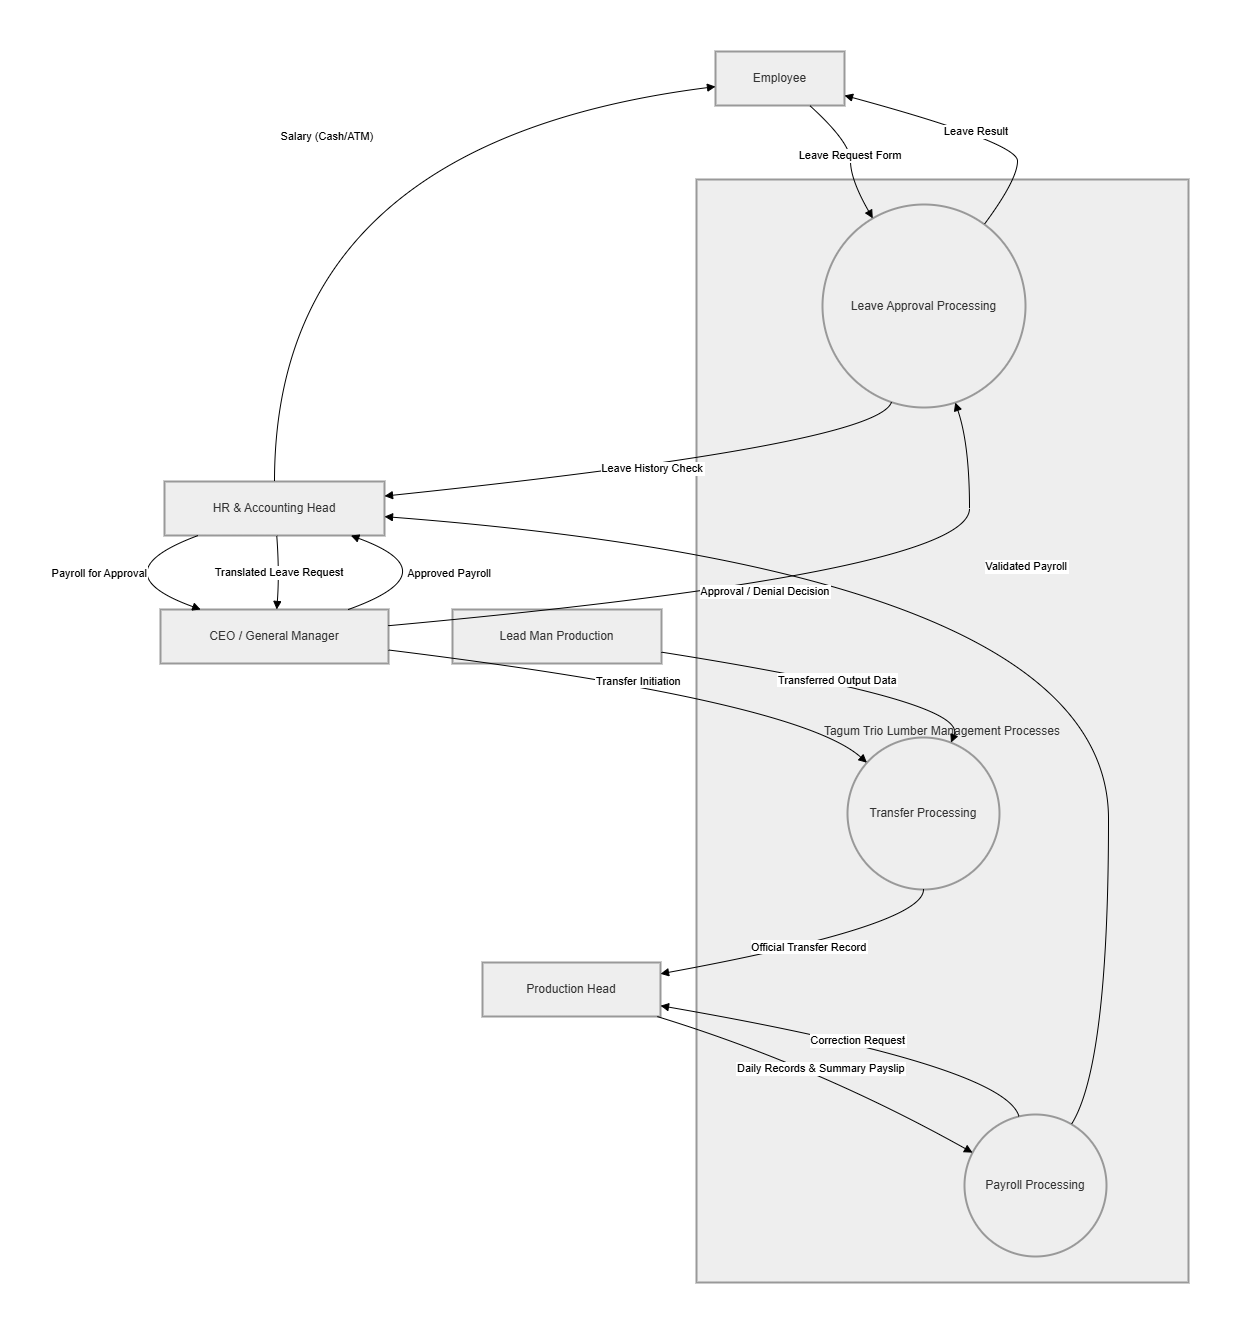

The diagram above was exported from draw.io. Its source (the exported page's mxGraphModel, read from the mxfile embedded in the PNG):
<mxGraphModel dx="3013" dy="1271" grid="1" gridSize="10" guides="1" tooltips="1" connect="1" arrows="1" fold="1" page="1" pageScale="1" pageWidth="850" pageHeight="1100" math="0" shadow="0">
  <root>
    <mxCell id="0" />
    <mxCell id="1" parent="0" />
    <mxCell id="2lcUysC4W9zZ5eXI8LMZ-1" parent="1" style="whiteSpace=wrap;strokeWidth=2;fillColor=light-dark(#eeeeee,#1f2020);strokeColor=light-dark(#999999,#cccccc);fontColor=light-dark(#333333,#cccccc);" value="Tagum Trio Lumber Management Processes" vertex="1">
      <mxGeometry height="1103" width="492" x="618" y="148" as="geometry" />
    </mxCell>
    <mxCell id="2lcUysC4W9zZ5eXI8LMZ-2" parent="1" style="whiteSpace=wrap;strokeWidth=2;fillColor=light-dark(#eeeeee,#1f2020);strokeColor=light-dark(#999999,#cccccc);fontColor=light-dark(#333333,#cccccc);" value="Employee" vertex="1">
      <mxGeometry height="54" width="129" x="637" y="20" as="geometry" />
    </mxCell>
    <mxCell id="2lcUysC4W9zZ5eXI8LMZ-3" parent="1" style="whiteSpace=wrap;strokeWidth=2;fillColor=light-dark(#eeeeee,#1f2020);strokeColor=light-dark(#999999,#cccccc);fontColor=light-dark(#333333,#cccccc);" value="Production Head" vertex="1">
      <mxGeometry height="54" width="178" x="404" y="931" as="geometry" />
    </mxCell>
    <mxCell id="2lcUysC4W9zZ5eXI8LMZ-4" parent="1" style="whiteSpace=wrap;strokeWidth=2;fillColor=light-dark(#eeeeee,#1f2020);strokeColor=light-dark(#999999,#cccccc);fontColor=light-dark(#333333,#cccccc);" value="HR &amp; Accounting Head" vertex="1">
      <mxGeometry height="54" width="220" x="86" y="450" as="geometry" />
    </mxCell>
    <mxCell id="2lcUysC4W9zZ5eXI8LMZ-5" parent="1" style="whiteSpace=wrap;strokeWidth=2;fillColor=light-dark(#eeeeee,#1f2020);strokeColor=light-dark(#999999,#cccccc);fontColor=light-dark(#333333,#cccccc);" value="CEO / General Manager" vertex="1">
      <mxGeometry height="54" width="228" x="82" y="578" as="geometry" />
    </mxCell>
    <mxCell id="2lcUysC4W9zZ5eXI8LMZ-6" parent="1" style="whiteSpace=wrap;strokeWidth=2;fillColor=light-dark(#eeeeee,#1f2020);strokeColor=light-dark(#999999,#cccccc);fontColor=light-dark(#333333,#cccccc);" value="Lead Man Production" vertex="1">
      <mxGeometry height="54" width="209" x="374" y="578" as="geometry" />
    </mxCell>
    <mxCell id="2lcUysC4W9zZ5eXI8LMZ-7" parent="1" style="ellipse;aspect=fixed;strokeWidth=2;whiteSpace=wrap;fillColor=light-dark(#eeeeee,#1f2020);strokeColor=light-dark(#999999,#cccccc);fontColor=light-dark(#333333,#cccccc);" value="Payroll Processing" vertex="1">
      <mxGeometry height="142" width="142" x="886" y="1083" as="geometry" />
    </mxCell>
    <mxCell id="2lcUysC4W9zZ5eXI8LMZ-8" parent="1" style="ellipse;aspect=fixed;strokeWidth=2;whiteSpace=wrap;fillColor=light-dark(#eeeeee,#1f2020);strokeColor=light-dark(#999999,#cccccc);fontColor=light-dark(#333333,#cccccc);" value="Transfer Processing" vertex="1">
      <mxGeometry height="152" width="152" x="769" y="706" as="geometry" />
    </mxCell>
    <mxCell id="2lcUysC4W9zZ5eXI8LMZ-9" parent="1" style="ellipse;aspect=fixed;strokeWidth=2;whiteSpace=wrap;fillColor=light-dark(#eeeeee,#1f2020);strokeColor=light-dark(#999999,#cccccc);fontColor=light-dark(#333333,#cccccc);" value="Leave Approval Processing" vertex="1">
      <mxGeometry height="203" width="203" x="744" y="173" as="geometry" />
    </mxCell>
    <mxCell id="2lcUysC4W9zZ5eXI8LMZ-10" edge="1" parent="1" source="2lcUysC4W9zZ5eXI8LMZ-3" style="curved=1;startArrow=none;endArrow=block;exitX=0.99;exitY=1.01;entryX=0;entryY=0.23;rounded=0;" target="2lcUysC4W9zZ5eXI8LMZ-7" value="Daily Records &amp; Summary Payslip">
      <mxGeometry relative="1" as="geometry">
        <Array as="points">
          <mxPoint x="738" y="1034" />
        </Array>
      </mxGeometry>
    </mxCell>
    <mxCell id="2lcUysC4W9zZ5eXI8LMZ-11" edge="1" parent="1" source="2lcUysC4W9zZ5eXI8LMZ-7" style="curved=1;startArrow=none;endArrow=block;exitX=0.37;exitY=0;entryX=1;entryY=0.8;rounded=0;" target="2lcUysC4W9zZ5eXI8LMZ-3" value="Correction Request">
      <mxGeometry relative="1" as="geometry">
        <Array as="points">
          <mxPoint x="926" y="1034" />
        </Array>
      </mxGeometry>
    </mxCell>
    <mxCell id="2lcUysC4W9zZ5eXI8LMZ-12" edge="1" parent="1" source="2lcUysC4W9zZ5eXI8LMZ-7" style="curved=1;startArrow=none;endArrow=block;exitX=0.8;exitY=0;entryX=1;entryY=0.65;rounded=0;" target="2lcUysC4W9zZ5eXI8LMZ-4" value="Validated Payroll">
      <mxGeometry relative="1" as="geometry">
        <Array as="points">
          <mxPoint x="1030" y="1034" />
          <mxPoint x="1030" y="541" />
        </Array>
      </mxGeometry>
    </mxCell>
    <mxCell id="2lcUysC4W9zZ5eXI8LMZ-13" edge="1" parent="1" source="2lcUysC4W9zZ5eXI8LMZ-4" style="curved=1;startArrow=none;endArrow=block;exitX=0.16;exitY=0.99;entryX=0.17;entryY=-0.01;rounded=0;" target="2lcUysC4W9zZ5eXI8LMZ-5" value="Payroll for Approval">
      <mxGeometry relative="1" as="geometry">
        <Array as="points">
          <mxPoint x="20" y="541" />
        </Array>
      </mxGeometry>
    </mxCell>
    <mxCell id="2lcUysC4W9zZ5eXI8LMZ-14" edge="1" parent="1" source="2lcUysC4W9zZ5eXI8LMZ-5" style="curved=1;startArrow=none;endArrow=block;exitX=0.83;exitY=-0.01;entryX=0.84;entryY=0.99;rounded=0;" target="2lcUysC4W9zZ5eXI8LMZ-4" value="Approved Payroll">
      <mxGeometry relative="1" as="geometry">
        <Array as="points">
          <mxPoint x="373" y="541" />
        </Array>
      </mxGeometry>
    </mxCell>
    <mxCell id="2lcUysC4W9zZ5eXI8LMZ-15" edge="1" parent="1" source="2lcUysC4W9zZ5eXI8LMZ-4" style="curved=1;startArrow=none;endArrow=block;exitX=0.5;exitY=-0.01;entryX=0;entryY=0.65;rounded=0;" target="2lcUysC4W9zZ5eXI8LMZ-2" value="Salary (Cash/ATM)">
      <mxGeometry relative="1" as="geometry">
        <Array as="points">
          <mxPoint x="196" y="111" />
        </Array>
      </mxGeometry>
    </mxCell>
    <mxCell id="2lcUysC4W9zZ5eXI8LMZ-16" edge="1" parent="1" source="2lcUysC4W9zZ5eXI8LMZ-5" style="curved=1;startArrow=none;endArrow=block;exitX=1;exitY=0.75;entryX=0;entryY=0.05;rounded=0;" target="2lcUysC4W9zZ5eXI8LMZ-8" value="Transfer Initiation">
      <mxGeometry relative="1" as="geometry">
        <Array as="points">
          <mxPoint x="719" y="669" />
        </Array>
      </mxGeometry>
    </mxCell>
    <mxCell id="2lcUysC4W9zZ5eXI8LMZ-17" edge="1" parent="1" source="2lcUysC4W9zZ5eXI8LMZ-6" style="curved=1;startArrow=none;endArrow=block;exitX=1;exitY=0.79;entryX=0.7;entryY=0;rounded=0;" target="2lcUysC4W9zZ5eXI8LMZ-8" value="Transferred Output Data">
      <mxGeometry relative="1" as="geometry">
        <Array as="points">
          <mxPoint x="890" y="669" />
        </Array>
      </mxGeometry>
    </mxCell>
    <mxCell id="2lcUysC4W9zZ5eXI8LMZ-18" edge="1" parent="1" source="2lcUysC4W9zZ5eXI8LMZ-8" style="curved=1;startArrow=none;endArrow=block;exitX=0.5;exitY=1;entryX=1;entryY=0.21;rounded=0;" target="2lcUysC4W9zZ5eXI8LMZ-3" value="Official Transfer Record">
      <mxGeometry relative="1" as="geometry">
        <Array as="points">
          <mxPoint x="845" y="894" />
        </Array>
      </mxGeometry>
    </mxCell>
    <mxCell id="2lcUysC4W9zZ5eXI8LMZ-19" edge="1" parent="1" source="2lcUysC4W9zZ5eXI8LMZ-2" style="curved=1;startArrow=none;endArrow=block;exitX=0.73;exitY=1;entryX=0.21;entryY=0;rounded=0;" target="2lcUysC4W9zZ5eXI8LMZ-9" value="Leave Request Form">
      <mxGeometry relative="1" as="geometry">
        <Array as="points">
          <mxPoint x="772" y="111" />
          <mxPoint x="772" y="148" />
        </Array>
      </mxGeometry>
    </mxCell>
    <mxCell id="2lcUysC4W9zZ5eXI8LMZ-20" edge="1" parent="1" source="2lcUysC4W9zZ5eXI8LMZ-9" style="curved=1;startArrow=none;endArrow=block;exitX=0.33;exitY=1;entryX=1;entryY=0.27;rounded=0;" target="2lcUysC4W9zZ5eXI8LMZ-4" value="Leave History Check">
      <mxGeometry relative="1" as="geometry">
        <Array as="points">
          <mxPoint x="799" y="413" />
        </Array>
      </mxGeometry>
    </mxCell>
    <mxCell id="2lcUysC4W9zZ5eXI8LMZ-21" edge="1" parent="1" source="2lcUysC4W9zZ5eXI8LMZ-4" style="curved=1;startArrow=none;endArrow=block;exitX=0.51;exitY=0.99;entryX=0.51;entryY=-0.01;rounded=0;" target="2lcUysC4W9zZ5eXI8LMZ-5" value="Translated Leave Request">
      <mxGeometry relative="1" as="geometry">
        <Array as="points">
          <mxPoint x="201" y="541" />
        </Array>
      </mxGeometry>
    </mxCell>
    <mxCell id="2lcUysC4W9zZ5eXI8LMZ-22" edge="1" parent="1" source="2lcUysC4W9zZ5eXI8LMZ-5" style="curved=1;startArrow=none;endArrow=block;exitX=1;exitY=0.3;entryX=0.66;entryY=1;rounded=0;" target="2lcUysC4W9zZ5eXI8LMZ-9" value="Approval / Denial Decision">
      <mxGeometry relative="1" as="geometry">
        <Array as="points">
          <mxPoint x="891" y="541" />
          <mxPoint x="891" y="413" />
        </Array>
      </mxGeometry>
    </mxCell>
    <mxCell id="2lcUysC4W9zZ5eXI8LMZ-23" edge="1" parent="1" source="2lcUysC4W9zZ5eXI8LMZ-9" style="curved=1;startArrow=none;endArrow=block;exitX=0.87;exitY=0;entryX=1.01;entryY=0.82;rounded=0;" target="2lcUysC4W9zZ5eXI8LMZ-2" value="Leave Result">
      <mxGeometry relative="1" as="geometry">
        <Array as="points">
          <mxPoint x="939" y="148" />
          <mxPoint x="939" y="111" />
        </Array>
      </mxGeometry>
    </mxCell>
  </root>
</mxGraphModel>